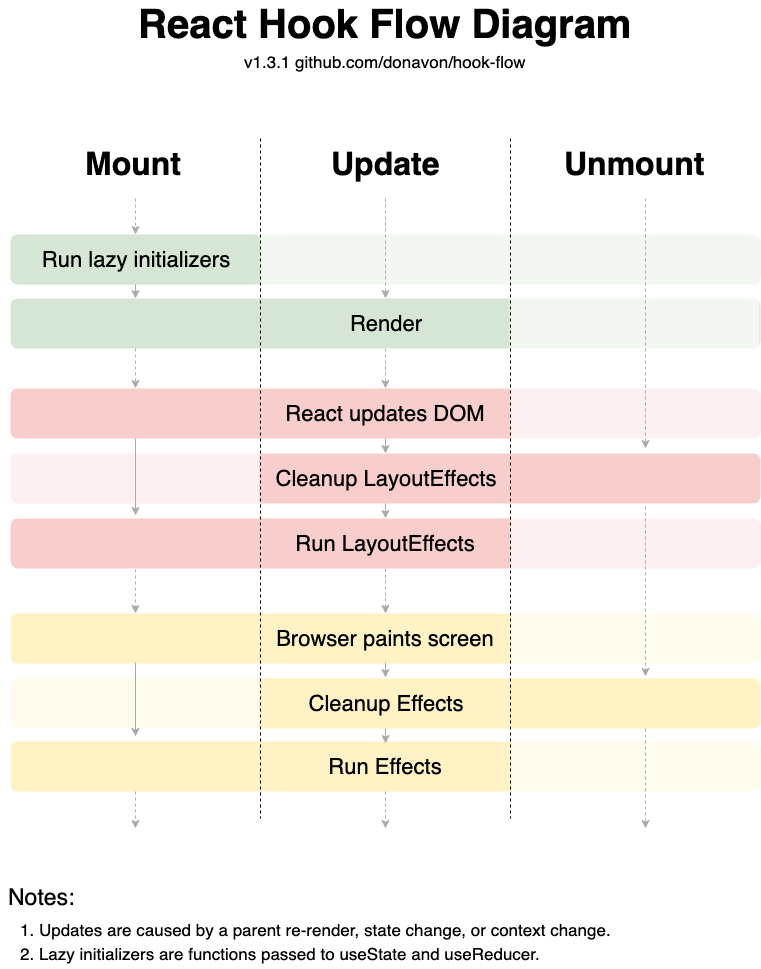

The diagram above was exported from draw.io. Its source (the exported page's mxGraphModel, read from the mxfile embedded in the PNG):
<mxGraphModel dx="918" dy="576" grid="1" gridSize="10" guides="1" tooltips="1" connect="1" arrows="1" fold="1" page="1" pageScale="1" pageWidth="850" pageHeight="1100" background="#FFFFFF" math="0" shadow="0">
  <root>
    <mxCell id="0" />
    <mxCell id="1" parent="0" />
    <mxCell id="P9dzV_uxmLl55_uZoSnp-31" value="&lt;font size=&quot;1&quot;&gt;&lt;b style=&quot;font-size: 40px&quot;&gt;React Hook Flow Diagram&lt;/b&gt;&lt;/font&gt;" style="text;html=1;resizable=0;autosize=1;align=center;verticalAlign=middle;points=[];fillColor=none;strokeColor=none;rounded=0;" parent="1" vertex="1">
      <mxGeometry x="169" y="50" width="510" height="30" as="geometry" />
    </mxCell>
    <mxCell id="eATNRp91KAeAuzyoPof7-5" value="&lt;div style=&quot;text-align: left&quot;&gt;&lt;span&gt;2. Lazy initializers are functions passed to useState and useReducer.&lt;/span&gt;&lt;/div&gt;" style="text;html=1;resizable=0;autosize=1;align=center;verticalAlign=middle;points=[];fillColor=none;strokeColor=none;rounded=0;fontSize=17;" parent="1" vertex="1">
      <mxGeometry x="50" y="980" width="540" height="30" as="geometry" />
    </mxCell>
    <mxCell id="wlTrHq-hXa-ltnFN4co9-39" style="edgeStyle=orthogonalEdgeStyle;rounded=0;orthogonalLoop=1;jettySize=auto;html=1;exitX=0.5;exitY=1;exitDx=0;exitDy=0;entryX=0.5;entryY=0;entryDx=0;entryDy=0;fontSize=32;dashed=1;strokeWidth=1;strokeColor=#aaaaaa;" parent="1" source="eATNRp91KAeAuzyoPof7-12" target="wlTrHq-hXa-ltnFN4co9-17" edge="1">
      <mxGeometry relative="1" as="geometry" />
    </mxCell>
    <mxCell id="eATNRp91KAeAuzyoPof7-12" value="&lt;font style=&quot;font-size: 22px&quot;&gt;Render&lt;/font&gt;" style="rounded=1;whiteSpace=wrap;html=1;absoluteArcSize=1;arcSize=14;strokeWidth=2;fontSize=17;fillColor=#d5e6d4;strokeColor=none;" parent="1" vertex="1">
      <mxGeometry x="50" y="340" width="750" height="50" as="geometry" />
    </mxCell>
    <mxCell id="eATNRp91KAeAuzyoPof7-39" value="v1.3.1 github.com/donavon/hook-flow&lt;br&gt;" style="text;html=1;resizable=0;autosize=1;align=center;verticalAlign=middle;points=[];fillColor=none;strokeColor=none;rounded=0;fontSize=17;" parent="1" vertex="1">
      <mxGeometry x="275" y="88" width="300" height="30" as="geometry" />
    </mxCell>
    <mxCell id="wlTrHq-hXa-ltnFN4co9-2" value="&lt;div style=&quot;text-align: left&quot;&gt;&lt;span&gt;1. Updates are caused by a parent re-render, state change, or context change.&lt;/span&gt;&lt;/div&gt;" style="text;html=1;resizable=0;autosize=1;align=center;verticalAlign=middle;points=[];fillColor=none;strokeColor=none;rounded=0;fontSize=17;" parent="1" vertex="1">
      <mxGeometry x="50" y="956" width="610" height="30" as="geometry" />
    </mxCell>
    <mxCell id="wlTrHq-hXa-ltnFN4co9-13" value="" style="whiteSpace=wrap;html=1;strokeColor=none;fillColor=#FFFFFF;fontSize=17;opacity=70;" parent="1" vertex="1">
      <mxGeometry x="549" y="334" width="250" height="61" as="geometry" />
    </mxCell>
    <mxCell id="wlTrHq-hXa-ltnFN4co9-15" value="&lt;font style=&quot;font-size: 32px;&quot;&gt;Unmount&lt;/font&gt;" style="text;html=1;resizable=0;autosize=1;align=center;verticalAlign=middle;points=[];fillColor=none;strokeColor=none;rounded=0;fontSize=32;opacity=70;fontStyle=1" parent="1" vertex="1">
      <mxGeometry x="624" y="190" width="100" height="30" as="geometry" />
    </mxCell>
    <mxCell id="wlTrHq-hXa-ltnFN4co9-16" value="&lt;font style=&quot;font-size: 32px;&quot;&gt;Mount&lt;/font&gt;" style="text;html=1;resizable=0;autosize=1;align=center;verticalAlign=middle;points=[];fillColor=none;strokeColor=none;rounded=0;fontSize=32;opacity=70;fontStyle=1" parent="1" vertex="1">
      <mxGeometry x="133" y="190" width="80" height="30" as="geometry" />
    </mxCell>
    <mxCell id="wlTrHq-hXa-ltnFN4co9-17" value="&lt;font style=&quot;font-size: 22px&quot;&gt;React updates DOM&lt;/font&gt;" style="rounded=1;whiteSpace=wrap;html=1;absoluteArcSize=1;arcSize=14;strokeWidth=2;fontSize=17;fillColor=#f7cecc;strokeColor=none;" parent="1" vertex="1">
      <mxGeometry x="50" y="430" width="750" height="50" as="geometry" />
    </mxCell>
    <mxCell id="wlTrHq-hXa-ltnFN4co9-19" value="" style="whiteSpace=wrap;html=1;strokeColor=none;fillColor=#FFFFFF;fontSize=17;opacity=70;" parent="1" vertex="1">
      <mxGeometry x="550" y="426.5" width="250" height="61" as="geometry" />
    </mxCell>
    <mxCell id="wlTrHq-hXa-ltnFN4co9-20" value="&lt;font style=&quot;font-size: 22px&quot;&gt;Cleanup LayoutEffects&lt;/font&gt;" style="rounded=1;whiteSpace=wrap;html=1;absoluteArcSize=1;arcSize=14;strokeWidth=2;fontSize=17;fillColor=#f7cecc;strokeColor=none;" parent="1" vertex="1">
      <mxGeometry x="50" y="495" width="750" height="50" as="geometry" />
    </mxCell>
    <mxCell id="wlTrHq-hXa-ltnFN4co9-21" value="" style="whiteSpace=wrap;html=1;strokeColor=none;fillColor=#FFFFFF;fontSize=17;opacity=70;" parent="1" vertex="1">
      <mxGeometry x="49" y="490" width="250" height="61" as="geometry" />
    </mxCell>
    <mxCell id="wlTrHq-hXa-ltnFN4co9-41" style="edgeStyle=orthogonalEdgeStyle;rounded=0;orthogonalLoop=1;jettySize=auto;html=1;exitX=0.5;exitY=1;exitDx=0;exitDy=0;entryX=0.5;entryY=0;entryDx=0;entryDy=0;fontSize=32;dashed=1;strokeWidth=1;strokeColor=#aaaaaa;" parent="1" source="wlTrHq-hXa-ltnFN4co9-23" target="wlTrHq-hXa-ltnFN4co9-30" edge="1">
      <mxGeometry relative="1" as="geometry" />
    </mxCell>
    <mxCell id="wlTrHq-hXa-ltnFN4co9-23" value="&lt;font style=&quot;font-size: 22px&quot;&gt;Run LayoutEffects&lt;/font&gt;" style="rounded=1;whiteSpace=wrap;html=1;absoluteArcSize=1;arcSize=14;strokeWidth=2;fontSize=17;fillColor=#f7cecc;strokeColor=none;" parent="1" vertex="1">
      <mxGeometry x="50" y="560" width="750" height="50" as="geometry" />
    </mxCell>
    <mxCell id="wlTrHq-hXa-ltnFN4co9-25" value="" style="whiteSpace=wrap;html=1;strokeColor=none;fillColor=#FFFFFF;fontSize=17;opacity=70;" parent="1" vertex="1">
      <mxGeometry x="550" y="553" width="250" height="61" as="geometry" />
    </mxCell>
    <mxCell id="wlTrHq-hXa-ltnFN4co9-26" value="" style="rounded=1;whiteSpace=wrap;html=1;absoluteArcSize=1;arcSize=14;strokeWidth=2;fontSize=17;fillColor=#D5E6D4;strokeColor=none;" parent="1" vertex="1">
      <mxGeometry x="50" y="276" width="750" height="50" as="geometry" />
    </mxCell>
    <mxCell id="wlTrHq-hXa-ltnFN4co9-27" value="" style="whiteSpace=wrap;html=1;strokeColor=none;fillColor=#FFFFFF;fontSize=17;opacity=70;" parent="1" vertex="1">
      <mxGeometry x="49" y="251" width="250" height="61" as="geometry" />
    </mxCell>
    <mxCell id="wlTrHq-hXa-ltnFN4co9-28" value="" style="whiteSpace=wrap;html=1;strokeColor=none;fillColor=#FFFFFF;fontSize=17;opacity=70;" parent="1" vertex="1">
      <mxGeometry x="300" y="269" width="500" height="61" as="geometry" />
    </mxCell>
    <mxCell id="wlTrHq-hXa-ltnFN4co9-29" value="&lt;font style=&quot;font-size: 22px&quot;&gt;Run lazy initializers&lt;/font&gt;" style="rounded=1;whiteSpace=wrap;html=1;absoluteArcSize=1;arcSize=14;strokeWidth=2;fontSize=17;fillColor=#D5E6D4;strokeColor=none;" parent="1" vertex="1">
      <mxGeometry x="50" y="276" width="250" height="50" as="geometry" />
    </mxCell>
    <mxCell id="wlTrHq-hXa-ltnFN4co9-30" value="&lt;font style=&quot;font-size: 22px&quot;&gt;Browser paints screen&lt;/font&gt;" style="rounded=1;whiteSpace=wrap;html=1;absoluteArcSize=1;arcSize=14;strokeWidth=2;fontSize=17;fillColor=#fff2c5;strokeColor=none;" parent="1" vertex="1">
      <mxGeometry x="50" y="655" width="750" height="50" as="geometry" />
    </mxCell>
    <mxCell id="wlTrHq-hXa-ltnFN4co9-32" value="" style="whiteSpace=wrap;html=1;strokeColor=none;fillColor=#FFFFFF;fontSize=17;opacity=70;" parent="1" vertex="1">
      <mxGeometry x="550" y="650" width="250" height="61" as="geometry" />
    </mxCell>
    <mxCell id="wlTrHq-hXa-ltnFN4co9-33" value="&lt;font style=&quot;font-size: 22px&quot;&gt;Cleanup Effects&lt;/font&gt;" style="rounded=1;whiteSpace=wrap;html=1;absoluteArcSize=1;arcSize=14;strokeWidth=2;fontSize=17;fillColor=#fff2c5;strokeColor=none;" parent="1" vertex="1">
      <mxGeometry x="50" y="720" width="750" height="50" as="geometry" />
    </mxCell>
    <mxCell id="wlTrHq-hXa-ltnFN4co9-34" value="" style="whiteSpace=wrap;html=1;strokeColor=none;fillColor=#FFFFFF;fontSize=17;opacity=70;" parent="1" vertex="1">
      <mxGeometry x="49" y="713.5" width="250" height="61" as="geometry" />
    </mxCell>
    <mxCell id="wlTrHq-hXa-ltnFN4co9-36" value="&lt;font style=&quot;font-size: 22px&quot;&gt;Run Effects&lt;/font&gt;" style="rounded=1;whiteSpace=wrap;html=1;absoluteArcSize=1;arcSize=14;strokeWidth=2;fontSize=17;fillColor=#fff2c5;strokeColor=none;" parent="1" vertex="1">
      <mxGeometry x="50" y="783" width="750" height="50" as="geometry" />
    </mxCell>
    <mxCell id="wlTrHq-hXa-ltnFN4co9-37" value="" style="whiteSpace=wrap;html=1;strokeColor=none;fillColor=#FFFFFF;fontSize=17;opacity=70;" parent="1" vertex="1">
      <mxGeometry x="550" y="776.5" width="250" height="61" as="geometry" />
    </mxCell>
    <mxCell id="wlTrHq-hXa-ltnFN4co9-42" value="" style="endArrow=none;dashed=1;html=1;fontSize=32;" parent="1" edge="1">
      <mxGeometry width="50" height="50" relative="1" as="geometry">
        <mxPoint x="300" y="180" as="sourcePoint" />
        <mxPoint x="300" y="860" as="targetPoint" />
      </mxGeometry>
    </mxCell>
    <mxCell id="wlTrHq-hXa-ltnFN4co9-43" value="" style="endArrow=none;dashed=1;html=1;fontSize=32;" parent="1" edge="1">
      <mxGeometry width="50" height="50" relative="1" as="geometry">
        <mxPoint x="550" y="180" as="sourcePoint" />
        <mxPoint x="550" y="860" as="targetPoint" />
      </mxGeometry>
    </mxCell>
    <mxCell id="wlTrHq-hXa-ltnFN4co9-44" value="&lt;font style=&quot;font-size: 32px&quot;&gt;Update&lt;/font&gt;" style="text;html=1;resizable=0;autosize=1;align=center;verticalAlign=middle;points=[];fillColor=none;strokeColor=none;rounded=0;fontSize=32;opacity=70;fontStyle=1" parent="1" vertex="1">
      <mxGeometry x="364.5" y="185" width="120" height="40" as="geometry" />
    </mxCell>
    <mxCell id="wlTrHq-hXa-ltnFN4co9-45" value="&lt;font style=&quot;font-size: 23px&quot;&gt;Notes:&lt;/font&gt;" style="text;html=1;resizable=0;autosize=1;align=center;verticalAlign=middle;points=[];fillColor=none;strokeColor=none;rounded=0;fontSize=32;opacity=70;" parent="1" vertex="1">
      <mxGeometry x="40.5" y="910" width="80" height="50" as="geometry" />
    </mxCell>
    <mxCell id="2kpdBzZWyC9d9FFGV0bG-1" style="edgeStyle=orthogonalEdgeStyle;rounded=0;orthogonalLoop=1;jettySize=auto;html=1;exitX=0.5;exitY=1;exitDx=0;exitDy=0;entryX=0.5;entryY=0;entryDx=0;entryDy=0;fontSize=32;dashed=1;strokeWidth=1;strokeColor=#aaaaaa;" parent="1" edge="1">
      <mxGeometry relative="1" as="geometry">
        <mxPoint x="175" y="390" as="sourcePoint" />
        <mxPoint x="175" y="430" as="targetPoint" />
        <Array as="points">
          <mxPoint x="175" y="397" />
          <mxPoint x="175" y="397" />
        </Array>
      </mxGeometry>
    </mxCell>
    <mxCell id="2kpdBzZWyC9d9FFGV0bG-2" style="edgeStyle=orthogonalEdgeStyle;rounded=0;orthogonalLoop=1;jettySize=auto;html=1;exitX=0.5;exitY=1;exitDx=0;exitDy=0;entryX=0.5;entryY=0;entryDx=0;entryDy=0;fontSize=32;dashed=1;strokeWidth=1;strokeColor=#aaaaaa;" parent="1" edge="1">
      <mxGeometry relative="1" as="geometry">
        <mxPoint x="175" y="611" as="sourcePoint" />
        <mxPoint x="175" y="655" as="targetPoint" />
        <Array as="points">
          <mxPoint x="175" y="618" />
          <mxPoint x="175" y="618" />
        </Array>
      </mxGeometry>
    </mxCell>
    <mxCell id="2kpdBzZWyC9d9FFGV0bG-3" style="edgeStyle=orthogonalEdgeStyle;rounded=0;orthogonalLoop=1;jettySize=auto;html=1;exitX=0.5;exitY=1;exitDx=0;exitDy=0;entryX=0.5;entryY=0;entryDx=0;entryDy=0;fontSize=32;dashed=1;strokeWidth=1;strokeColor=#aaaaaa;" parent="1" edge="1">
      <mxGeometry relative="1" as="geometry">
        <mxPoint x="175" y="833" as="sourcePoint" />
        <mxPoint x="175" y="870" as="targetPoint" />
        <Array as="points">
          <mxPoint x="175" y="840" />
          <mxPoint x="175" y="840" />
        </Array>
      </mxGeometry>
    </mxCell>
    <mxCell id="2kpdBzZWyC9d9FFGV0bG-4" style="edgeStyle=orthogonalEdgeStyle;rounded=0;orthogonalLoop=1;jettySize=auto;html=1;fontSize=32;dashed=1;strokeWidth=1;strokeColor=#aaaaaa;" parent="1" edge="1">
      <mxGeometry relative="1" as="geometry">
        <mxPoint x="685" y="240" as="sourcePoint" />
        <mxPoint x="685" y="490" as="targetPoint" />
        <Array as="points">
          <mxPoint x="685" y="397" />
          <mxPoint x="685" y="397" />
        </Array>
      </mxGeometry>
    </mxCell>
    <mxCell id="2kpdBzZWyC9d9FFGV0bG-5" style="edgeStyle=orthogonalEdgeStyle;rounded=0;orthogonalLoop=1;jettySize=auto;html=1;entryX=0.5;entryY=0;entryDx=0;entryDy=0;fontSize=32;dashed=1;strokeWidth=1;strokeColor=#aaaaaa;" parent="1" edge="1">
      <mxGeometry relative="1" as="geometry">
        <mxPoint x="685" y="548" as="sourcePoint" />
        <mxPoint x="685" y="718" as="targetPoint" />
        <Array as="points">
          <mxPoint x="685" y="616" />
          <mxPoint x="685" y="616" />
        </Array>
      </mxGeometry>
    </mxCell>
    <mxCell id="2kpdBzZWyC9d9FFGV0bG-6" style="edgeStyle=orthogonalEdgeStyle;rounded=0;orthogonalLoop=1;jettySize=auto;html=1;exitX=0.5;exitY=1;exitDx=0;exitDy=0;entryX=0.5;entryY=0;entryDx=0;entryDy=0;fontSize=32;dashed=1;strokeWidth=1;strokeColor=#aaaaaa;" parent="1" edge="1">
      <mxGeometry relative="1" as="geometry">
        <mxPoint x="685" y="770" as="sourcePoint" />
        <mxPoint x="685" y="870" as="targetPoint" />
        <Array as="points">
          <mxPoint x="685" y="837" />
          <mxPoint x="685" y="837" />
        </Array>
      </mxGeometry>
    </mxCell>
    <mxCell id="2kpdBzZWyC9d9FFGV0bG-7" style="edgeStyle=orthogonalEdgeStyle;rounded=0;orthogonalLoop=1;jettySize=auto;html=1;exitX=0.5;exitY=1;exitDx=0;exitDy=0;entryX=0.5;entryY=0;entryDx=0;entryDy=0;fontSize=32;dashed=1;strokeWidth=1;strokeColor=#aaaaaa;" parent="1" edge="1">
      <mxGeometry relative="1" as="geometry">
        <mxPoint x="425" y="240" as="sourcePoint" />
        <mxPoint x="425" y="340" as="targetPoint" />
      </mxGeometry>
    </mxCell>
    <mxCell id="2kpdBzZWyC9d9FFGV0bG-8" style="edgeStyle=orthogonalEdgeStyle;rounded=0;orthogonalLoop=1;jettySize=auto;html=1;exitX=0.5;exitY=1;exitDx=0;exitDy=0;entryX=0.5;entryY=0;entryDx=0;entryDy=0;fontSize=32;dashed=1;strokeWidth=1;strokeColor=#aaaaaa;" parent="1" edge="1">
      <mxGeometry relative="1" as="geometry">
        <mxPoint x="175" y="240" as="sourcePoint" />
        <mxPoint x="175" y="276" as="targetPoint" />
        <Array as="points">
          <mxPoint x="175" y="247" />
          <mxPoint x="175" y="247" />
        </Array>
      </mxGeometry>
    </mxCell>
    <mxCell id="2kpdBzZWyC9d9FFGV0bG-9" style="edgeStyle=orthogonalEdgeStyle;rounded=0;orthogonalLoop=1;jettySize=auto;html=1;exitX=0.5;exitY=1;exitDx=0;exitDy=0;entryX=0.5;entryY=0;entryDx=0;entryDy=0;fontSize=32;dashed=1;strokeWidth=1;strokeColor=#aaaaaa;" parent="1" edge="1">
      <mxGeometry relative="1" as="geometry">
        <mxPoint x="425" y="833" as="sourcePoint" />
        <mxPoint x="425" y="870" as="targetPoint" />
      </mxGeometry>
    </mxCell>
    <mxCell id="2kpdBzZWyC9d9FFGV0bG-13" style="edgeStyle=orthogonalEdgeStyle;rounded=0;orthogonalLoop=1;jettySize=auto;html=1;exitX=0.5;exitY=1;exitDx=0;exitDy=0;entryX=0.5;entryY=0;entryDx=0;entryDy=0;fontSize=32;strokeWidth=1;strokeColor=#aaaaaa;" parent="1" edge="1">
      <mxGeometry relative="1" as="geometry">
        <mxPoint x="175" y="704" as="sourcePoint" />
        <mxPoint x="175" y="778" as="targetPoint" />
      </mxGeometry>
    </mxCell>
    <mxCell id="2kpdBzZWyC9d9FFGV0bG-14" style="edgeStyle=orthogonalEdgeStyle;rounded=0;orthogonalLoop=1;jettySize=auto;html=1;exitX=0.5;exitY=1;exitDx=0;exitDy=0;entryX=0.5;entryY=0;entryDx=0;entryDy=0;fontSize=32;strokeWidth=1;strokeColor=#aaaaaa;" parent="1" edge="1">
      <mxGeometry relative="1" as="geometry">
        <mxPoint x="175" y="480" as="sourcePoint" />
        <mxPoint x="175" y="557" as="targetPoint" />
      </mxGeometry>
    </mxCell>
    <mxCell id="2kpdBzZWyC9d9FFGV0bG-15" style="edgeStyle=orthogonalEdgeStyle;rounded=0;orthogonalLoop=1;jettySize=auto;html=1;exitX=0.5;exitY=1;exitDx=0;exitDy=0;entryX=0.5;entryY=0;entryDx=0;entryDy=0;fontSize=32;strokeWidth=1;strokeColor=#aaaaaa;" parent="1" edge="1">
      <mxGeometry relative="1" as="geometry">
        <mxPoint x="175" y="326" as="sourcePoint" />
        <mxPoint x="175" y="340" as="targetPoint" />
      </mxGeometry>
    </mxCell>
    <mxCell id="2kpdBzZWyC9d9FFGV0bG-16" style="edgeStyle=orthogonalEdgeStyle;rounded=0;orthogonalLoop=1;jettySize=auto;html=1;exitX=0.5;exitY=1;exitDx=0;exitDy=0;entryX=0.5;entryY=0;entryDx=0;entryDy=0;fontSize=32;strokeWidth=1;strokeColor=#aaaaaa;" parent="1" edge="1">
      <mxGeometry relative="1" as="geometry">
        <mxPoint x="425" y="480" as="sourcePoint" />
        <mxPoint x="425" y="495" as="targetPoint" />
      </mxGeometry>
    </mxCell>
    <mxCell id="2kpdBzZWyC9d9FFGV0bG-17" style="edgeStyle=orthogonalEdgeStyle;rounded=0;orthogonalLoop=1;jettySize=auto;html=1;exitX=0.5;exitY=1;exitDx=0;exitDy=0;entryX=0.5;entryY=0;entryDx=0;entryDy=0;fontSize=32;strokeWidth=1;strokeColor=#aaaaaa;" parent="1" edge="1">
      <mxGeometry relative="1" as="geometry">
        <mxPoint x="425" y="545" as="sourcePoint" />
        <mxPoint x="425" y="560" as="targetPoint" />
      </mxGeometry>
    </mxCell>
    <mxCell id="2kpdBzZWyC9d9FFGV0bG-20" style="edgeStyle=orthogonalEdgeStyle;rounded=0;orthogonalLoop=1;jettySize=auto;html=1;exitX=0.5;exitY=1;exitDx=0;exitDy=0;entryX=0.5;entryY=0;entryDx=0;entryDy=0;fontSize=32;strokeWidth=1;strokeColor=#aaaaaa;" parent="1" edge="1">
      <mxGeometry relative="1" as="geometry">
        <mxPoint x="425" y="704" as="sourcePoint" />
        <mxPoint x="425" y="719" as="targetPoint" />
      </mxGeometry>
    </mxCell>
    <mxCell id="2kpdBzZWyC9d9FFGV0bG-21" style="edgeStyle=orthogonalEdgeStyle;rounded=0;orthogonalLoop=1;jettySize=auto;html=1;exitX=0.5;exitY=1;exitDx=0;exitDy=0;entryX=0.5;entryY=0;entryDx=0;entryDy=0;fontSize=32;strokeWidth=1;strokeColor=#aaaaaa;" parent="1" edge="1">
      <mxGeometry relative="1" as="geometry">
        <mxPoint x="425" y="770" as="sourcePoint" />
        <mxPoint x="425" y="785" as="targetPoint" />
      </mxGeometry>
    </mxCell>
  </root>
</mxGraphModel>